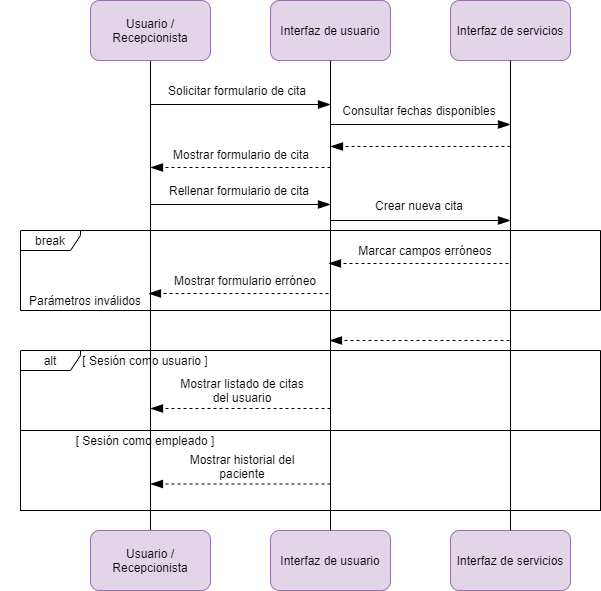

The diagram above was exported from draw.io. Its source (the exported page's mxGraphModel, read from the mxfile embedded in the PNG):
<mxGraphModel dx="1332" dy="576" grid="1" gridSize="10" guides="1" tooltips="1" connect="1" arrows="1" fold="1" page="1" pageScale="1" pageWidth="827" pageHeight="1169" math="0" shadow="0">
  <root>
    <mxCell id="mpI5kkqEOoQzOM4OCqlB-0" />
    <mxCell id="mpI5kkqEOoQzOM4OCqlB-1" parent="mpI5kkqEOoQzOM4OCqlB-0" />
    <mxCell id="BnegYdp8UUkn-lmt5KpL-27" value="alt" style="shape=umlFrame;whiteSpace=wrap;html=1;width=60;height=20;" parent="mpI5kkqEOoQzOM4OCqlB-1" vertex="1">
      <mxGeometry x="70" y="410" width="580" height="80" as="geometry" />
    </mxCell>
    <mxCell id="BnegYdp8UUkn-lmt5KpL-29" value="" style="rounded=0;whiteSpace=wrap;html=1;fillColor=none;" parent="mpI5kkqEOoQzOM4OCqlB-1" vertex="1">
      <mxGeometry x="70" y="490" width="580" height="80" as="geometry" />
    </mxCell>
    <mxCell id="BnegYdp8UUkn-lmt5KpL-0" value="break" style="shape=umlFrame;whiteSpace=wrap;html=1;width=60;height=20;" parent="mpI5kkqEOoQzOM4OCqlB-1" vertex="1">
      <mxGeometry x="70" y="290" width="580" height="80" as="geometry" />
    </mxCell>
    <mxCell id="BnegYdp8UUkn-lmt5KpL-1" style="edgeStyle=orthogonalEdgeStyle;rounded=0;orthogonalLoop=1;jettySize=auto;html=1;endArrow=none;endFill=0;" parent="mpI5kkqEOoQzOM4OCqlB-1" source="BnegYdp8UUkn-lmt5KpL-2" target="BnegYdp8UUkn-lmt5KpL-5" edge="1">
      <mxGeometry relative="1" as="geometry" />
    </mxCell>
    <mxCell id="BnegYdp8UUkn-lmt5KpL-2" value="Usuario /&lt;br&gt;Recepcionista" style="rounded=1;whiteSpace=wrap;html=1;fillColor=#e1d5e7;strokeColor=#9673a6;" parent="mpI5kkqEOoQzOM4OCqlB-1" vertex="1">
      <mxGeometry x="140" y="60" width="120" height="60" as="geometry" />
    </mxCell>
    <mxCell id="BnegYdp8UUkn-lmt5KpL-3" value="Interfaz de usuario" style="rounded=1;whiteSpace=wrap;html=1;fillColor=#e1d5e7;strokeColor=#9673a6;" parent="mpI5kkqEOoQzOM4OCqlB-1" vertex="1">
      <mxGeometry x="320" y="60" width="120" height="60" as="geometry" />
    </mxCell>
    <mxCell id="BnegYdp8UUkn-lmt5KpL-4" value="Interfaz de servicios" style="rounded=1;whiteSpace=wrap;html=1;fillColor=#e1d5e7;strokeColor=#9673a6;" parent="mpI5kkqEOoQzOM4OCqlB-1" vertex="1">
      <mxGeometry x="500" y="60" width="120" height="60" as="geometry" />
    </mxCell>
    <mxCell id="BnegYdp8UUkn-lmt5KpL-5" value="Usuario /&lt;br&gt;Recepcionista" style="rounded=1;whiteSpace=wrap;html=1;fillColor=#e1d5e7;strokeColor=#9673a6;" parent="mpI5kkqEOoQzOM4OCqlB-1" vertex="1">
      <mxGeometry x="140" y="590" width="120" height="60" as="geometry" />
    </mxCell>
    <mxCell id="BnegYdp8UUkn-lmt5KpL-6" value="Interfaz de usuario" style="rounded=1;whiteSpace=wrap;html=1;fillColor=#e1d5e7;strokeColor=#9673a6;" parent="mpI5kkqEOoQzOM4OCqlB-1" vertex="1">
      <mxGeometry x="320" y="590" width="120" height="60" as="geometry" />
    </mxCell>
    <mxCell id="BnegYdp8UUkn-lmt5KpL-7" value="Interfaz de servicios" style="rounded=1;whiteSpace=wrap;html=1;fillColor=#e1d5e7;strokeColor=#9673a6;" parent="mpI5kkqEOoQzOM4OCqlB-1" vertex="1">
      <mxGeometry x="500" y="590" width="120" height="60" as="geometry" />
    </mxCell>
    <mxCell id="BnegYdp8UUkn-lmt5KpL-8" style="edgeStyle=orthogonalEdgeStyle;rounded=0;orthogonalLoop=1;jettySize=auto;html=1;endArrow=none;endFill=0;" parent="mpI5kkqEOoQzOM4OCqlB-1" source="BnegYdp8UUkn-lmt5KpL-3" target="BnegYdp8UUkn-lmt5KpL-6" edge="1">
      <mxGeometry relative="1" as="geometry">
        <mxPoint x="379.5" y="190" as="sourcePoint" />
        <mxPoint x="379.5" y="470" as="targetPoint" />
      </mxGeometry>
    </mxCell>
    <mxCell id="BnegYdp8UUkn-lmt5KpL-9" style="edgeStyle=orthogonalEdgeStyle;rounded=0;orthogonalLoop=1;jettySize=auto;html=1;endArrow=none;endFill=0;" parent="mpI5kkqEOoQzOM4OCqlB-1" source="BnegYdp8UUkn-lmt5KpL-4" target="BnegYdp8UUkn-lmt5KpL-7" edge="1">
      <mxGeometry relative="1" as="geometry">
        <mxPoint x="559.5" y="190" as="sourcePoint" />
        <mxPoint x="559.5" y="470" as="targetPoint" />
      </mxGeometry>
    </mxCell>
    <mxCell id="BnegYdp8UUkn-lmt5KpL-10" value="" style="endArrow=blockThin;endSize=10;endFill=1;html=1;startSize=6;" parent="mpI5kkqEOoQzOM4OCqlB-1" edge="1">
      <mxGeometry width="160" relative="1" as="geometry">
        <mxPoint x="200" y="164" as="sourcePoint" />
        <mxPoint x="380" y="164" as="targetPoint" />
      </mxGeometry>
    </mxCell>
    <mxCell id="BnegYdp8UUkn-lmt5KpL-11" value="Solicitar formulario de cita" style="text;html=1;strokeColor=none;fillColor=none;align=center;verticalAlign=middle;whiteSpace=wrap;rounded=0;" parent="mpI5kkqEOoQzOM4OCqlB-1" vertex="1">
      <mxGeometry x="202" y="140" width="170" height="20" as="geometry" />
    </mxCell>
    <mxCell id="BnegYdp8UUkn-lmt5KpL-12" value="" style="endArrow=blockThin;endSize=10;endFill=1;html=1;startSize=6;dashed=1;" parent="mpI5kkqEOoQzOM4OCqlB-1" edge="1">
      <mxGeometry width="160" relative="1" as="geometry">
        <mxPoint x="558" y="323" as="sourcePoint" />
        <mxPoint x="378" y="323" as="targetPoint" />
      </mxGeometry>
    </mxCell>
    <mxCell id="BnegYdp8UUkn-lmt5KpL-13" value="Marcar campos erróneos" style="text;html=1;strokeColor=none;fillColor=none;align=center;verticalAlign=middle;whiteSpace=wrap;rounded=0;" parent="mpI5kkqEOoQzOM4OCqlB-1" vertex="1">
      <mxGeometry x="390" y="300" width="170" height="20" as="geometry" />
    </mxCell>
    <mxCell id="BnegYdp8UUkn-lmt5KpL-14" value="" style="endArrow=blockThin;endSize=10;endFill=1;html=1;startSize=6;" parent="mpI5kkqEOoQzOM4OCqlB-1" edge="1">
      <mxGeometry width="160" relative="1" as="geometry">
        <mxPoint x="380" y="184" as="sourcePoint" />
        <mxPoint x="560" y="184" as="targetPoint" />
      </mxGeometry>
    </mxCell>
    <mxCell id="BnegYdp8UUkn-lmt5KpL-15" value="Consultar fechas disponibles" style="text;html=1;strokeColor=none;fillColor=none;align=center;verticalAlign=middle;whiteSpace=wrap;rounded=0;" parent="mpI5kkqEOoQzOM4OCqlB-1" vertex="1">
      <mxGeometry x="384" y="160" width="170" height="20" as="geometry" />
    </mxCell>
    <mxCell id="BnegYdp8UUkn-lmt5KpL-16" value="Parámetros inválidos" style="text;html=1;strokeColor=none;fillColor=none;align=center;verticalAlign=middle;whiteSpace=wrap;rounded=0;" parent="mpI5kkqEOoQzOM4OCqlB-1" vertex="1">
      <mxGeometry x="50" y="350" width="170" height="20" as="geometry" />
    </mxCell>
    <mxCell id="BnegYdp8UUkn-lmt5KpL-17" value="" style="endArrow=blockThin;endSize=10;endFill=1;html=1;startSize=6;" parent="mpI5kkqEOoQzOM4OCqlB-1" edge="1">
      <mxGeometry width="160" relative="1" as="geometry">
        <mxPoint x="380" y="280" as="sourcePoint" />
        <mxPoint x="560" y="280" as="targetPoint" />
      </mxGeometry>
    </mxCell>
    <mxCell id="BnegYdp8UUkn-lmt5KpL-18" value="Crear nueva cita" style="text;html=1;strokeColor=none;fillColor=none;align=center;verticalAlign=middle;whiteSpace=wrap;rounded=0;" parent="mpI5kkqEOoQzOM4OCqlB-1" vertex="1">
      <mxGeometry x="384" y="255" width="170" height="20" as="geometry" />
    </mxCell>
    <mxCell id="BnegYdp8UUkn-lmt5KpL-19" value="" style="endArrow=blockThin;endSize=10;endFill=1;html=1;startSize=6;dashed=1;" parent="mpI5kkqEOoQzOM4OCqlB-1" edge="1">
      <mxGeometry width="160" relative="1" as="geometry">
        <mxPoint x="378" y="353" as="sourcePoint" />
        <mxPoint x="198" y="353" as="targetPoint" />
      </mxGeometry>
    </mxCell>
    <mxCell id="BnegYdp8UUkn-lmt5KpL-20" value="Mostrar formulario erróneo" style="text;html=1;strokeColor=none;fillColor=none;align=center;verticalAlign=middle;whiteSpace=wrap;rounded=0;" parent="mpI5kkqEOoQzOM4OCqlB-1" vertex="1">
      <mxGeometry x="210" y="330" width="170" height="20" as="geometry" />
    </mxCell>
    <mxCell id="BnegYdp8UUkn-lmt5KpL-21" value="" style="endArrow=blockThin;endSize=10;endFill=1;html=1;startSize=6;dashed=1;" parent="mpI5kkqEOoQzOM4OCqlB-1" edge="1">
      <mxGeometry width="160" relative="1" as="geometry">
        <mxPoint x="559" y="400" as="sourcePoint" />
        <mxPoint x="379" y="400" as="targetPoint" />
      </mxGeometry>
    </mxCell>
    <mxCell id="BnegYdp8UUkn-lmt5KpL-22" value="" style="endArrow=blockThin;endSize=10;endFill=1;html=1;startSize=6;dashed=1;" parent="mpI5kkqEOoQzOM4OCqlB-1" edge="1">
      <mxGeometry width="160" relative="1" as="geometry">
        <mxPoint x="380" y="468" as="sourcePoint" />
        <mxPoint x="200" y="468" as="targetPoint" />
      </mxGeometry>
    </mxCell>
    <mxCell id="BnegYdp8UUkn-lmt5KpL-23" value="Mostrar listado de citas del usuario" style="text;html=1;strokeColor=none;fillColor=none;align=center;verticalAlign=middle;whiteSpace=wrap;rounded=0;" parent="mpI5kkqEOoQzOM4OCqlB-1" vertex="1">
      <mxGeometry x="222" y="440" width="140" height="20" as="geometry" />
    </mxCell>
    <mxCell id="BnegYdp8UUkn-lmt5KpL-24" value="" style="endArrow=blockThin;endSize=10;endFill=1;html=1;startSize=6;dashed=1;" parent="mpI5kkqEOoQzOM4OCqlB-1" edge="1">
      <mxGeometry width="160" relative="1" as="geometry">
        <mxPoint x="380" y="227" as="sourcePoint" />
        <mxPoint x="200" y="227" as="targetPoint" />
      </mxGeometry>
    </mxCell>
    <mxCell id="BnegYdp8UUkn-lmt5KpL-25" value="Mostrar formulario de cita" style="text;html=1;strokeColor=none;fillColor=none;align=center;verticalAlign=middle;whiteSpace=wrap;rounded=0;" parent="mpI5kkqEOoQzOM4OCqlB-1" vertex="1">
      <mxGeometry x="206" y="204" width="170" height="20" as="geometry" />
    </mxCell>
    <mxCell id="BnegYdp8UUkn-lmt5KpL-26" value="" style="endArrow=blockThin;endSize=10;endFill=1;html=1;startSize=6;dashed=1;" parent="mpI5kkqEOoQzOM4OCqlB-1" edge="1">
      <mxGeometry width="160" relative="1" as="geometry">
        <mxPoint x="560" y="206" as="sourcePoint" />
        <mxPoint x="380" y="206" as="targetPoint" />
      </mxGeometry>
    </mxCell>
    <mxCell id="BnegYdp8UUkn-lmt5KpL-28" value="[ Sesión como usuario ]" style="text;html=1;strokeColor=none;fillColor=none;align=center;verticalAlign=middle;whiteSpace=wrap;rounded=0;" parent="mpI5kkqEOoQzOM4OCqlB-1" vertex="1">
      <mxGeometry x="110" y="410" width="170" height="20" as="geometry" />
    </mxCell>
    <mxCell id="BnegYdp8UUkn-lmt5KpL-30" value="[ Sesión como empleado ]" style="text;html=1;strokeColor=none;fillColor=none;align=center;verticalAlign=middle;whiteSpace=wrap;rounded=0;" parent="mpI5kkqEOoQzOM4OCqlB-1" vertex="1">
      <mxGeometry x="110" y="490" width="170" height="20" as="geometry" />
    </mxCell>
    <mxCell id="BnegYdp8UUkn-lmt5KpL-31" value="" style="endArrow=blockThin;endSize=10;endFill=1;html=1;startSize=6;dashed=1;" parent="mpI5kkqEOoQzOM4OCqlB-1" edge="1">
      <mxGeometry width="160" relative="1" as="geometry">
        <mxPoint x="380" y="543.5" as="sourcePoint" />
        <mxPoint x="200" y="543.5" as="targetPoint" />
      </mxGeometry>
    </mxCell>
    <mxCell id="BnegYdp8UUkn-lmt5KpL-32" value="Mostrar historial del paciente" style="text;html=1;strokeColor=none;fillColor=none;align=center;verticalAlign=middle;whiteSpace=wrap;rounded=0;" parent="mpI5kkqEOoQzOM4OCqlB-1" vertex="1">
      <mxGeometry x="222" y="515.5" width="140" height="20" as="geometry" />
    </mxCell>
    <mxCell id="x-e606T8Ooh2BVx2kS1h-0" value="" style="endArrow=blockThin;endSize=10;endFill=1;html=1;startSize=6;" parent="mpI5kkqEOoQzOM4OCqlB-1" edge="1">
      <mxGeometry width="160" relative="1" as="geometry">
        <mxPoint x="200" y="264" as="sourcePoint" />
        <mxPoint x="380" y="264" as="targetPoint" />
      </mxGeometry>
    </mxCell>
    <mxCell id="x-e606T8Ooh2BVx2kS1h-1" value="Rellenar formulario de cita" style="text;html=1;strokeColor=none;fillColor=none;align=center;verticalAlign=middle;whiteSpace=wrap;rounded=0;" parent="mpI5kkqEOoQzOM4OCqlB-1" vertex="1">
      <mxGeometry x="204" y="240" width="170" height="20" as="geometry" />
    </mxCell>
  </root>
</mxGraphModel>